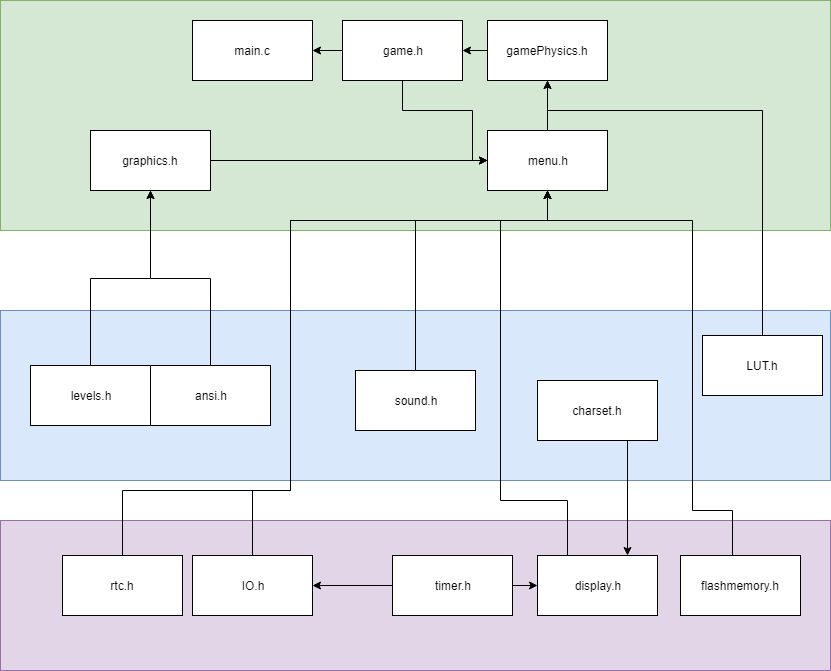

The diagram above was exported from draw.io. Its source (the exported page's mxGraphModel, read from the mxfile embedded in the PNG):
<mxGraphModel dx="1426" dy="742" grid="1" gridSize="10" guides="1" tooltips="1" connect="1" arrows="1" fold="1" page="1" pageScale="1" pageWidth="850" pageHeight="1100" background="#ffffff" math="0" shadow="0">
  <root>
    <mxCell id="0" />
    <mxCell id="1" parent="0" />
    <mxCell id="2" value="" style="rounded=0;whiteSpace=wrap;html=1;fillColor=#e1d5e7;strokeColor=#9673a6;" parent="1" vertex="1">
      <mxGeometry x="10" y="850" width="830" height="150" as="geometry" />
    </mxCell>
    <mxCell id="3" value="" style="rounded=0;whiteSpace=wrap;html=1;fillColor=#dae8fc;strokeColor=#6c8ebf;" parent="1" vertex="1">
      <mxGeometry x="10" y="640" width="830" height="170" as="geometry" />
    </mxCell>
    <mxCell id="4" value="" style="rounded=0;whiteSpace=wrap;html=1;fillColor=#d5e8d4;strokeColor=#82b366;" parent="1" vertex="1">
      <mxGeometry x="10" y="330" width="830" height="230" as="geometry" />
    </mxCell>
    <mxCell id="5" value="main.c" style="rounded=0;whiteSpace=wrap;html=1;fillColor=#ffffff;strokeColor=#000000;" parent="1" vertex="1">
      <mxGeometry x="202" y="350" width="120" height="60" as="geometry" />
    </mxCell>
    <mxCell id="41" style="edgeStyle=orthogonalEdgeStyle;rounded=0;html=1;exitX=0.75;exitY=1;entryX=0.75;entryY=0;jettySize=auto;orthogonalLoop=1;" parent="1" source="6" target="20" edge="1">
      <mxGeometry relative="1" as="geometry" />
    </mxCell>
    <mxCell id="6" value="charset.h" style="rounded=0;whiteSpace=wrap;html=1;fillColor=#ffffff;strokeColor=#000000;" parent="1" vertex="1">
      <mxGeometry x="547" y="710" width="120" height="60" as="geometry" />
    </mxCell>
    <mxCell id="7" style="edgeStyle=orthogonalEdgeStyle;rounded=0;html=1;exitX=0.5;exitY=0;entryX=0.5;entryY=1;jettySize=auto;orthogonalLoop=1;" parent="1" source="8" target="19" edge="1">
      <mxGeometry relative="1" as="geometry">
        <Array as="points">
          <mxPoint x="772" y="440" />
          <mxPoint x="557" y="440" />
        </Array>
      </mxGeometry>
    </mxCell>
    <mxCell id="8" value="LUT.h" style="rounded=0;whiteSpace=wrap;html=1;fillColor=#ffffff;strokeColor=#000000;" parent="1" vertex="1">
      <mxGeometry x="712" y="665" width="120" height="60" as="geometry" />
    </mxCell>
    <mxCell id="9" style="edgeStyle=orthogonalEdgeStyle;rounded=0;html=1;exitX=0.5;exitY=0;jettySize=auto;orthogonalLoop=1;entryX=0.5;entryY=1;" parent="1" source="10" target="29" edge="1">
      <mxGeometry relative="1" as="geometry">
        <mxPoint x="412" y="652.5" as="targetPoint" />
      </mxGeometry>
    </mxCell>
    <mxCell id="10" value="ansi.h" style="rounded=0;whiteSpace=wrap;html=1;fillColor=#ffffff;strokeColor=#000000;" parent="1" vertex="1">
      <mxGeometry x="160" y="695" width="120" height="60" as="geometry" />
    </mxCell>
    <mxCell id="11" style="edgeStyle=orthogonalEdgeStyle;rounded=0;html=1;exitX=0.5;exitY=0;entryX=0.5;entryY=1;jettySize=auto;orthogonalLoop=1;" parent="1" source="12" target="29" edge="1">
      <mxGeometry relative="1" as="geometry">
        <mxPoint x="412" y="652.5" as="targetPoint" />
      </mxGeometry>
    </mxCell>
    <mxCell id="12" value="levels.h" style="rounded=0;whiteSpace=wrap;html=1;fillColor=#ffffff;strokeColor=#000000;" parent="1" vertex="1">
      <mxGeometry x="40" y="695" width="120" height="60" as="geometry" />
    </mxCell>
    <mxCell id="13" style="edgeStyle=orthogonalEdgeStyle;rounded=0;html=1;exitX=0.5;exitY=1;entryX=0;entryY=0.5;jettySize=auto;orthogonalLoop=1;" parent="1" source="15" target="17" edge="1">
      <mxGeometry relative="1" as="geometry">
        <Array as="points">
          <mxPoint x="412" y="440" />
          <mxPoint x="482" y="440" />
          <mxPoint x="482" y="490" />
        </Array>
      </mxGeometry>
    </mxCell>
    <mxCell id="14" style="edgeStyle=orthogonalEdgeStyle;rounded=0;html=1;exitX=0;exitY=0.5;entryX=1;entryY=0.5;jettySize=auto;orthogonalLoop=1;" parent="1" source="15" target="5" edge="1">
      <mxGeometry relative="1" as="geometry" />
    </mxCell>
    <mxCell id="15" value="game.h" style="rounded=0;whiteSpace=wrap;html=1;fillColor=#ffffff;strokeColor=#000000;" parent="1" vertex="1">
      <mxGeometry x="352" y="350" width="120" height="60" as="geometry" />
    </mxCell>
    <mxCell id="16" style="edgeStyle=orthogonalEdgeStyle;rounded=0;html=1;exitX=0.5;exitY=0;entryX=0.5;entryY=1;jettySize=auto;orthogonalLoop=1;" parent="1" source="17" target="19" edge="1">
      <mxGeometry relative="1" as="geometry" />
    </mxCell>
    <mxCell id="17" value="menu.h" style="rounded=0;whiteSpace=wrap;html=1;fillColor=#ffffff;strokeColor=#000000;" parent="1" vertex="1">
      <mxGeometry x="497" y="460" width="120" height="60" as="geometry" />
    </mxCell>
    <mxCell id="18" style="edgeStyle=orthogonalEdgeStyle;rounded=0;html=1;exitX=0;exitY=0.5;entryX=1;entryY=0.5;jettySize=auto;orthogonalLoop=1;" parent="1" source="19" target="15" edge="1">
      <mxGeometry relative="1" as="geometry" />
    </mxCell>
    <mxCell id="19" value="gamePhysics.h" style="rounded=0;whiteSpace=wrap;html=1;fillColor=#ffffff;strokeColor=#000000;" parent="1" vertex="1">
      <mxGeometry x="497" y="350" width="120" height="60" as="geometry" />
    </mxCell>
    <mxCell id="42" style="edgeStyle=orthogonalEdgeStyle;rounded=0;html=1;exitX=0.25;exitY=0;entryX=0.5;entryY=1;jettySize=auto;orthogonalLoop=1;" parent="1" source="20" target="17" edge="1">
      <mxGeometry relative="1" as="geometry">
        <Array as="points">
          <mxPoint x="577" y="830" />
          <mxPoint x="510" y="830" />
          <mxPoint x="510" y="550" />
          <mxPoint x="557" y="550" />
        </Array>
      </mxGeometry>
    </mxCell>
    <mxCell id="20" value="display.h" style="rounded=0;whiteSpace=wrap;html=1;fillColor=#ffffff;strokeColor=#000000;" parent="1" vertex="1">
      <mxGeometry x="547" y="885" width="120" height="60" as="geometry" />
    </mxCell>
    <mxCell id="21" style="edgeStyle=orthogonalEdgeStyle;rounded=0;html=1;exitX=0.5;exitY=0;jettySize=auto;orthogonalLoop=1;" parent="1" source="22" target="17" edge="1">
      <mxGeometry relative="1" as="geometry">
        <Array as="points">
          <mxPoint x="742" y="840" />
          <mxPoint x="702" y="840" />
          <mxPoint x="702" y="550" />
          <mxPoint x="557" y="550" />
        </Array>
      </mxGeometry>
    </mxCell>
    <mxCell id="22" value="flashmemory.h" style="rounded=0;whiteSpace=wrap;html=1;fillColor=#ffffff;strokeColor=#000000;" parent="1" vertex="1">
      <mxGeometry x="690" y="885" width="120" height="60" as="geometry" />
    </mxCell>
    <mxCell id="23" style="edgeStyle=orthogonalEdgeStyle;rounded=0;html=1;exitX=1;exitY=0.5;entryX=0;entryY=0.5;jettySize=auto;orthogonalLoop=1;" parent="1" source="25" target="20" edge="1">
      <mxGeometry relative="1" as="geometry" />
    </mxCell>
    <mxCell id="24" style="edgeStyle=orthogonalEdgeStyle;rounded=0;html=1;exitX=0;exitY=0.5;entryX=1;entryY=0.5;jettySize=auto;orthogonalLoop=1;" parent="1" source="25" target="27" edge="1">
      <mxGeometry relative="1" as="geometry" />
    </mxCell>
    <mxCell id="25" value="timer.h" style="rounded=0;whiteSpace=wrap;html=1;fillColor=#ffffff;strokeColor=#000000;" parent="1" vertex="1">
      <mxGeometry x="402" y="885" width="120" height="60" as="geometry" />
    </mxCell>
    <mxCell id="36" style="edgeStyle=orthogonalEdgeStyle;rounded=0;html=1;exitX=0.5;exitY=0;entryX=0.5;entryY=1;jettySize=auto;orthogonalLoop=1;" parent="1" source="27" target="17" edge="1">
      <mxGeometry relative="1" as="geometry">
        <Array as="points">
          <mxPoint x="262" y="820" />
          <mxPoint x="300" y="820" />
          <mxPoint x="300" y="550" />
          <mxPoint x="557" y="550" />
        </Array>
      </mxGeometry>
    </mxCell>
    <mxCell id="27" value="IO.h" style="rounded=0;whiteSpace=wrap;html=1;fillColor=#ffffff;strokeColor=#000000;" parent="1" vertex="1">
      <mxGeometry x="202" y="885" width="120" height="60" as="geometry" />
    </mxCell>
    <mxCell id="28" style="edgeStyle=orthogonalEdgeStyle;rounded=0;html=1;exitX=1;exitY=0.5;entryX=0;entryY=0.5;jettySize=auto;orthogonalLoop=1;" parent="1" source="29" target="17" edge="1">
      <mxGeometry relative="1" as="geometry" />
    </mxCell>
    <mxCell id="34" value="" style="edgeStyle=orthogonalEdgeStyle;rounded=0;html=1;jettySize=auto;orthogonalLoop=1;" parent="1" source="29" target="17" edge="1">
      <mxGeometry relative="1" as="geometry" />
    </mxCell>
    <mxCell id="29" value="graphics.h" style="rounded=0;whiteSpace=wrap;html=1;fillColor=#ffffff;strokeColor=#000000;" parent="1" vertex="1">
      <mxGeometry x="100" y="460" width="120" height="60" as="geometry" />
    </mxCell>
    <mxCell id="38" style="edgeStyle=orthogonalEdgeStyle;rounded=0;html=1;exitX=0.5;exitY=0;entryX=0.5;entryY=1;jettySize=auto;orthogonalLoop=1;" parent="1" source="31" target="17" edge="1">
      <mxGeometry relative="1" as="geometry">
        <Array as="points">
          <mxPoint x="425" y="550" />
          <mxPoint x="557" y="550" />
        </Array>
      </mxGeometry>
    </mxCell>
    <mxCell id="31" value="sound.h" style="rounded=0;whiteSpace=wrap;html=1;fillColor=#ffffff;strokeColor=#000000;" parent="1" vertex="1">
      <mxGeometry x="365" y="700" width="120" height="60" as="geometry" />
    </mxCell>
    <mxCell id="35" style="edgeStyle=orthogonalEdgeStyle;rounded=0;html=1;exitX=0.5;exitY=0;entryX=0.5;entryY=1;jettySize=auto;orthogonalLoop=1;" parent="1" source="33" target="17" edge="1">
      <mxGeometry relative="1" as="geometry">
        <Array as="points">
          <mxPoint x="132" y="820" />
          <mxPoint x="300" y="820" />
          <mxPoint x="300" y="550" />
          <mxPoint x="557" y="550" />
        </Array>
      </mxGeometry>
    </mxCell>
    <mxCell id="33" value="rtc.h" style="rounded=0;whiteSpace=wrap;html=1;fillColor=#ffffff;strokeColor=#000000;" parent="1" vertex="1">
      <mxGeometry x="72" y="885" width="120" height="60" as="geometry" />
    </mxCell>
  </root>
</mxGraphModel>